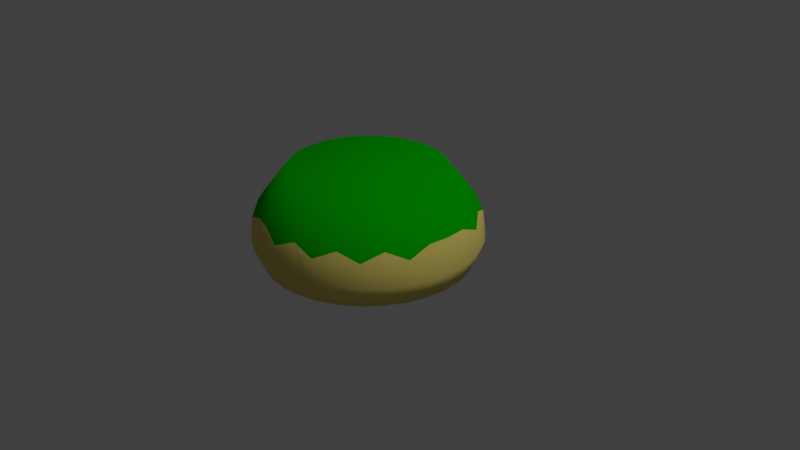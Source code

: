# Source: island.blend  (saved by Blender 2.78.0; exported with 4.5.12 LTS)
import bpy
from mathutils import Matrix  # noqa: F401  (used for matrix-valued properties, if any)

bpy.ops.wm.read_factory_settings(use_empty=True)
scene = bpy.context.scene
scene.name = 'Scene'

# ---- collections
col_collection_1 = bpy.data.collections.new('Collection 1'); scene.collection.children.link(col_collection_1)

# ---- materials (node trees are filled in below, after node groups)
mat_islandmaterial1 = bpy.data.materials.new('IslandMaterial1')
mat_islandmaterial1.alpha_threshold = 0.0
mat_islandmaterial1.use_transparent_shadow = False
mat_islandmaterial1.diffuse_color = (0.0009887, 0.4575, 0.0, 1.0)
mat_islandmaterial1.roughness = 0.5
mat_islandmaterial1.specular_intensity = 0.2
mat_islandmaterial2 = bpy.data.materials.new('IslandMaterial2')
mat_islandmaterial2.alpha_threshold = 0.0
mat_islandmaterial2.use_transparent_shadow = False
mat_islandmaterial2.diffuse_color = (0.8, 0.6726, 0.1643, 1.0)
mat_islandmaterial2.roughness = 0.5
mat_islandmaterial2.specular_intensity = 0.1778

# ---- material node trees

# ---- world
world_world = bpy.data.worlds.new('World'); scene.world = world_world
world_world.color = (0.05088, 0.05088, 0.05088)
world_world.use_sun_shadow = False
world_world.sun_shadow_jitter_overblur = 0.0
world_world.cycles.sampling_method = 'MANUAL'

# ---- cameras
cam_camera = bpy.data.cameras.new('Camera')
cam_camera.clip_end = 100.0
cam_camera.lens = 35.0
cam_camera.sensor_width = 32.0
cam_camera.sensor_height = 18.0
cam_camera.ortho_scale = 7.314
cam_camera.dof.focus_distance = 0.0
cam_camera.dof.aperture_fstop = 128.0

# ---- lights
light_lamp = bpy.data.lights.new('Lamp', 'SUN')
light_lamp.transmission_factor = 0.0
light_lamp.cutoff_distance = 30.0
light_lamp.angle = 0.1993
light_lamp.energy = 1.0
light_lamp.shadow_buffer_clip_start = 1.001
light_lamp.shadow_soft_size = 0.1
light_lamp.shadow_cascade_max_distance = 1000.0

# ---- meshes
me_island = bpy.data.meshes.new('Island')
me_island.from_pydata([(-4.961e-08, 1.357, 0.07429), (0.0, 1.0, 2.051), (0.2647, 1.331, 0.07429), (0.1951, 0.9808, 2.051), (0.5193, 1.254, 0.07429), (0.3827, 0.9239, 2.051), (0.7539, 1.128, 0.07429), (0.5556, 0.8315, 2.051), (0.9596, 0.9596, 0.07429), (0.7071, 0.7071, 2.051), (1.128, 0.7539, 0.07429), (0.8315, 0.5556, 2.051), (1.254, 0.5193, 0.07429), (0.9239, 0.3827, 2.051), (1.331, 0.2647, 0.07429), (0.9808, 0.1951, 2.051), (1.357, 5.429e-10, 0.07429), (1.0, 7.55e-08, 2.051), (1.331, -0.2647, 0.07429), (0.9808, -0.1951, 2.051), (1.254, -0.5193, 0.07429), (0.9239, -0.3827, 2.051), (1.128, -0.7539, 0.07429), (0.8315, -0.5556, 2.051), (0.9596, -0.9596, 0.07429), (0.7071, -0.7071, 2.051), (0.7539, -1.128, 0.07429), (0.5556, -0.8315, 2.051), (0.5193, -1.254, 0.07429), (0.3827, -0.9239, 2.051), (0.2647, -1.331, 0.07429), (0.1951, -0.9808, 2.051), (-4.918e-07, -1.357, 0.07429), (-3.258e-07, -1.0, 2.051), (-0.2647, -1.331, 0.07429), (-0.1951, -0.9808, 2.051), (-0.5193, -1.254, 0.07429), (-0.3827, -0.9239, 2.051), (-0.7539, -1.128, 0.07429), (-0.5556, -0.8315, 2.051), (-0.9596, -0.9596, 0.07429), (-0.7071, -0.7071, 2.051), (-1.128, -0.7539, 0.07429), (-0.8315, -0.5556, 2.051), (-1.254, -0.5193, 0.07429), (-0.9239, -0.3827, 2.051), (-1.331, -0.2647, 0.07429), (-0.9808, -0.1951, 2.051), (-1.357, 1.208e-06, 0.07429), (-1.0, 9.656e-07, 2.051), (-1.331, 0.2647, 0.07429), (-0.9808, 0.1951, 2.051), (-1.254, 0.5193, 0.07429), (-0.9239, 0.3827, 2.051), (-1.128, 0.7539, 0.07429), (-0.8315, 0.5556, 2.051), (-0.9596, 0.9596, 0.07429), (-0.7071, 0.7071, 2.051), (-0.7539, 1.128, 0.07429), (-0.5556, 0.8315, 2.051), (-0.5193, 1.254, 0.07429), (-0.3827, 0.9239, 2.051), (-0.2647, 1.331, 0.07429), (-0.1951, 0.9808, 2.051), (-0.005167, 1.439, 1.059), (0.2695, 1.355, 1.247), (0.5456, 1.33, 1.059), (0.7674, 1.148, 1.247), (1.013, 1.018, 1.059), (1.148, 0.7674, 1.247), (1.325, 0.5508, 1.059), (1.355, 0.2695, 1.247), (1.381, -6.216e-09, 1.247), (1.355, -0.2695, 1.247), (1.325, -0.5508, 1.059), (1.148, -0.7674, 1.247), (1.013, -1.018, 1.059), (0.7674, -1.148, 1.247), (0.5456, -1.33, 1.059), (0.2695, -1.355, 1.247), (-0.005168, -1.439, 1.059), (-0.2695, -1.355, 1.247), (-0.5286, -1.276, 1.247), (-0.8048, -1.197, 1.059), (-0.9767, -0.9767, 1.247), (-1.148, -0.7674, 1.247), (-1.335, -0.5508, 1.059), (-1.355, -0.2695, 1.247), (-1.381, 1.223e-06, 1.247), (-1.355, 0.2695, 1.247), (-1.335, 0.5508, 1.059), (-1.148, 0.7674, 1.247), (-0.9767, 0.9767, 1.247), (-0.8048, 1.197, 1.059), (-0.5286, 1.276, 1.247), (-0.2695, 1.355, 1.247), (0.288, 1.448, 0.5529), (0.565, 1.364, 0.5529), (0.8203, 1.228, 0.5529), (1.044, 1.044, 0.5529), (1.228, 0.8203, 0.5529), (1.364, 0.565, 0.5529), (1.448, 0.288, 0.5529), (1.476, -2.581e-08, 0.5529), (1.448, -0.288, 0.5529), (1.364, -0.565, 0.5529), (1.228, -0.8203, 0.5529), (1.044, -1.044, 0.5529), (0.8203, -1.228, 0.5529), (0.565, -1.364, 0.5529), (0.288, -1.448, 0.5529), (-5.403e-07, -1.476, 0.5529), (-0.288, -1.448, 0.5529), (-0.565, -1.364, 0.5529), (-0.8203, -1.228, 0.5529), (-1.044, -1.044, 0.5529), (-1.228, -0.8203, 0.5529), (-1.364, -0.565, 0.5529), (-1.448, -0.288, 0.5529), (-1.476, 1.288e-06, 0.5529), (-1.448, 0.288, 0.5529), (-1.364, 0.565, 0.5529), (-1.228, 0.8203, 0.5529), (-1.044, 1.044, 0.5529), (-0.8203, 1.228, 0.5529), (-0.565, 1.364, 0.5529), (-0.288, 1.448, 0.5529), (-5.923e-08, 1.476, 0.5529)], [], [(64, 1, 3, 65), (65, 3, 5, 66), (66, 5, 7, 67), (67, 7, 9, 68), (68, 9, 11, 69), (69, 11, 13, 70), (70, 13, 15, 71), (71, 15, 17, 72), (72, 17, 19, 73), (73, 19, 21, 74), (74, 21, 23, 75), (75, 23, 25, 76), (76, 25, 27, 77), (77, 27, 29, 78), (78, 29, 31, 79), (79, 31, 33, 80), (80, 33, 35, 81), (81, 35, 37, 82), (82, 37, 39, 83), (83, 39, 41, 84), (84, 41, 43, 85), (85, 43, 45, 86), (86, 45, 47, 87), (87, 47, 49, 88), (88, 49, 51, 89), (89, 51, 53, 90), (90, 53, 55, 91), (91, 55, 57, 92), (92, 57, 59, 93), (93, 59, 61, 94), (3, 1, 63, 61, 59, 57, 55, 53, 51, 49, 47, 45, 43, 41, 39, 37, 35, 33, 31, 29, 27, 25, 23, 21, 19, 17, 15, 13, 11, 9, 7, 5), (94, 61, 63, 95), (95, 63, 1, 64), (0, 2, 4, 6, 8, 10, 12, 14, 16, 18, 20, 22, 24, 26, 28, 30, 32, 34, 36, 38, 40, 42, 44, 46, 48, 50, 52, 54, 56, 58, 60, 62), (126, 95, 64, 127), (125, 94, 95, 126), (124, 93, 94, 125), (123, 92, 93, 124), (122, 91, 92, 123), (121, 90, 91, 122), (120, 89, 90, 121), (119, 88, 89, 120), (118, 87, 88, 119), (117, 86, 87, 118), (116, 85, 86, 117), (115, 84, 85, 116), (114, 83, 84, 115), (113, 82, 83, 114), (112, 81, 82, 113), (111, 80, 81, 112), (110, 79, 80, 111), (109, 78, 79, 110), (108, 77, 78, 109), (107, 76, 77, 108), (106, 75, 76, 107), (105, 74, 75, 106), (104, 73, 74, 105), (103, 72, 73, 104), (102, 71, 72, 103), (101, 70, 71, 102), (100, 69, 70, 101), (99, 68, 69, 100), (98, 67, 68, 99), (97, 66, 67, 98), (96, 65, 66, 97), (127, 64, 65, 96), (0, 127, 96, 2), (2, 96, 97, 4), (4, 97, 98, 6), (6, 98, 99, 8), (8, 99, 100, 10), (10, 100, 101, 12), (12, 101, 102, 14), (14, 102, 103, 16), (16, 103, 104, 18), (18, 104, 105, 20), (20, 105, 106, 22), (22, 106, 107, 24), (24, 107, 108, 26), (26, 108, 109, 28), (28, 109, 110, 30), (30, 110, 111, 32), (32, 111, 112, 34), (34, 112, 113, 36), (36, 113, 114, 38), (38, 114, 115, 40), (40, 115, 116, 42), (42, 116, 117, 44), (44, 117, 118, 46), (46, 118, 119, 48), (48, 119, 120, 50), (50, 120, 121, 52), (52, 121, 122, 54), (54, 122, 123, 56), (56, 123, 124, 58), (58, 124, 125, 60), (60, 125, 126, 62), (62, 126, 127, 0)])
me_island.polygons.foreach_set('use_smooth', [True] * 98)
me_island.polygons.foreach_set('material_index', [0, 0, 0, 0, 0, 0, 0, 0, 0, 0, 0, 0, 0, 0, 0, 0, 0, 0, 0, 0, 0, 0, 0, 0, 0, 0, 0, 0, 0, 0, 0, 0, 0, 1, 1, 1, 1, 1, 1, 1, 1, 1, 1, 1, 1, 1, 1, 1, 1, 1, 1, 1, 1, 1, 1, 1, 1, 1, 1, 1, 1, 1, 1, 1, 1, 1, 1, 1, 1, 1, 1, 1, 1, 1, 1, 1, 1, 1, 1, 1, 1, 1, 1, 1, 1, 1, 1, 1, 1, 1, 1, 1, 1, 1, 1, 1, 1, 1])
me_island.materials.append(mat_islandmaterial1)
me_island.materials.append(mat_islandmaterial2)
me_island.use_remesh_preserve_volume = False
me_island.use_remesh_preserve_attributes = False
me_island.use_mirror_vertex_groups = False
me_island.update()

# ---- objects
ob_island = bpy.data.objects.new('Island', me_island)
ob_lamp = bpy.data.objects.new('Lamp', light_lamp)
ob_camera = bpy.data.objects.new('Camera', cam_camera)

# ---- transforms, parenting, visibility, modifiers, constraints
ob_island.location = (0.0, 0.0, 2.98e-08)
ob_island.scale = (1.0, 1.0, 0.6042)
ob_island.lineart.crease_threshold = 0.0
ob_lamp.location = (4.076, 1.005, 5.904)
ob_lamp.rotation_euler = (0.6503, 0.05522, 1.866)
ob_lamp.lock_rotations_4d = False
ob_lamp.empty_display_type = 'ARROWS'
ob_lamp.color = (0.0, 0.0, 0.0, 0.0)
ob_lamp.lineart.crease_threshold = 0.0
ob_camera.location = (7.481, -6.508, 5.344)
ob_camera.rotation_euler = (1.109, 0.0, 0.8149)
ob_camera.lock_rotations_4d = False
ob_camera.empty_display_type = 'ARROWS'
ob_camera.color = (0.0, 0.0, 0.0, 0.0)
ob_camera.display_type = 'WIRE'
ob_camera.lineart.crease_threshold = 0.0

# ---- collection membership
col_collection_1.objects.link(ob_island)
col_collection_1.objects.link(ob_lamp)
col_collection_1.objects.link(ob_camera)

# ---- scene / render settings (as saved in the file)
scene.camera = ob_camera
scene.frame_start = 1; scene.frame_end = 250; scene.frame_set(1)
scene.render.engine = 'BLENDER_EEVEE_NEXT'
scene.render.resolution_percentage = 50
scene.render.dither_intensity = 0.0
scene.cycles.use_denoising = False
scene.cycles.samples = 128
scene.cycles.sampling_pattern = 'TABULATED_SOBOL'
scene.cycles.light_sampling_threshold = 0.0
scene.cycles.use_adaptive_sampling = False
scene.cycles.use_light_tree = False
scene.cycles.blur_glossy = 0.0
scene.cycles.sample_clamp_indirect = 0.0
scene.view_settings.view_transform = 'Standard'
bpy.context.view_layer.update()
